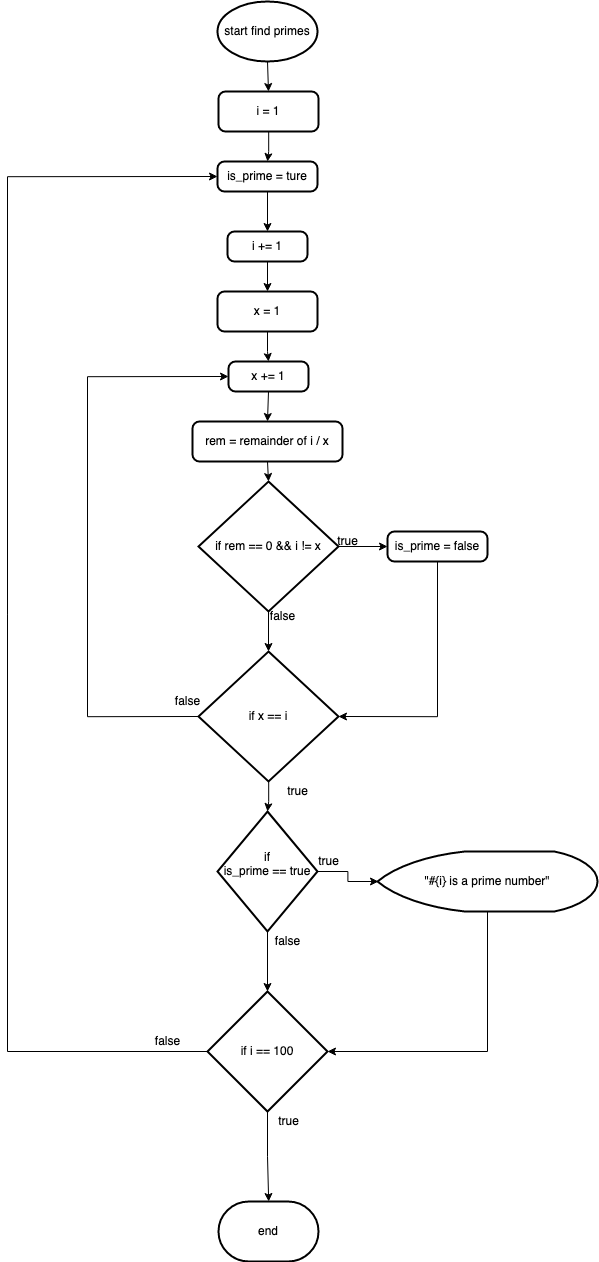

The diagram above was exported from draw.io. Its source (the exported page's mxGraphModel, read from the mxfile embedded in the PNG):
<mxGraphModel dx="3784" dy="4940" grid="0" gridSize="10" guides="1" tooltips="1" connect="1" arrows="1" fold="1" page="1" pageScale="1" pageWidth="1654" pageHeight="2336" background="none" math="0" shadow="0">
  <root>
    <mxCell id="WIyWlLk6GJQsqaUBKTNV-0" />
    <mxCell id="WIyWlLk6GJQsqaUBKTNV-1" parent="WIyWlLk6GJQsqaUBKTNV-0" />
    <mxCell id="YtPm6B2Ox0jbxqh3LsYk-19" style="edgeStyle=orthogonalEdgeStyle;rounded=0;orthogonalLoop=1;jettySize=auto;html=1;exitX=0.5;exitY=1;exitDx=0;exitDy=0;exitPerimeter=0;entryX=0.5;entryY=0;entryDx=0;entryDy=0;" edge="1" parent="WIyWlLk6GJQsqaUBKTNV-1" source="YtPm6B2Ox0jbxqh3LsYk-2" target="YtPm6B2Ox0jbxqh3LsYk-10">
      <mxGeometry relative="1" as="geometry" />
    </mxCell>
    <mxCell id="YtPm6B2Ox0jbxqh3LsYk-2" value="start find primes" style="strokeWidth=2;html=1;shape=mxgraph.flowchart.start_1;whiteSpace=wrap;" vertex="1" parent="WIyWlLk6GJQsqaUBKTNV-1">
      <mxGeometry x="798" y="-1702" width="100" height="60" as="geometry" />
    </mxCell>
    <mxCell id="YtPm6B2Ox0jbxqh3LsYk-21" style="edgeStyle=orthogonalEdgeStyle;rounded=0;orthogonalLoop=1;jettySize=auto;html=1;exitX=0.5;exitY=1;exitDx=0;exitDy=0;entryX=0.5;entryY=0;entryDx=0;entryDy=0;" edge="1" parent="WIyWlLk6GJQsqaUBKTNV-1" source="YtPm6B2Ox0jbxqh3LsYk-3" target="YtPm6B2Ox0jbxqh3LsYk-9">
      <mxGeometry relative="1" as="geometry" />
    </mxCell>
    <mxCell id="YtPm6B2Ox0jbxqh3LsYk-3" value="i += 1" style="rounded=1;whiteSpace=wrap;html=1;absoluteArcSize=1;arcSize=14;strokeWidth=2;" vertex="1" parent="WIyWlLk6GJQsqaUBKTNV-1">
      <mxGeometry x="808" y="-1472" width="80" height="30" as="geometry" />
    </mxCell>
    <mxCell id="YtPm6B2Ox0jbxqh3LsYk-27" style="edgeStyle=orthogonalEdgeStyle;rounded=0;orthogonalLoop=1;jettySize=auto;html=1;exitX=0.5;exitY=1;exitDx=0;exitDy=0;exitPerimeter=0;" edge="1" parent="WIyWlLk6GJQsqaUBKTNV-1" source="YtPm6B2Ox0jbxqh3LsYk-5">
      <mxGeometry relative="1" as="geometry">
        <mxPoint x="849" y="-1052" as="targetPoint" />
      </mxGeometry>
    </mxCell>
    <mxCell id="YtPm6B2Ox0jbxqh3LsYk-44" style="edgeStyle=orthogonalEdgeStyle;rounded=0;orthogonalLoop=1;jettySize=auto;html=1;exitX=1;exitY=0.5;exitDx=0;exitDy=0;exitPerimeter=0;entryX=0;entryY=0.5;entryDx=0;entryDy=0;" edge="1" parent="WIyWlLk6GJQsqaUBKTNV-1" source="YtPm6B2Ox0jbxqh3LsYk-5" target="YtPm6B2Ox0jbxqh3LsYk-43">
      <mxGeometry relative="1" as="geometry" />
    </mxCell>
    <mxCell id="YtPm6B2Ox0jbxqh3LsYk-5" value="if rem == 0 &amp;amp;&amp;amp; i != x" style="strokeWidth=2;html=1;shape=mxgraph.flowchart.decision;whiteSpace=wrap;" vertex="1" parent="WIyWlLk6GJQsqaUBKTNV-1">
      <mxGeometry x="779" y="-1222" width="140" height="130" as="geometry" />
    </mxCell>
    <mxCell id="YtPm6B2Ox0jbxqh3LsYk-56" style="edgeStyle=orthogonalEdgeStyle;rounded=0;orthogonalLoop=1;jettySize=auto;html=1;exitX=0;exitY=0.5;exitDx=0;exitDy=0;exitPerimeter=0;entryX=0;entryY=0.5;entryDx=0;entryDy=0;" edge="1" parent="WIyWlLk6GJQsqaUBKTNV-1" source="YtPm6B2Ox0jbxqh3LsYk-6" target="YtPm6B2Ox0jbxqh3LsYk-32">
      <mxGeometry relative="1" as="geometry">
        <Array as="points">
          <mxPoint x="588" y="-652" />
          <mxPoint x="588" y="-1527" />
        </Array>
      </mxGeometry>
    </mxCell>
    <mxCell id="YtPm6B2Ox0jbxqh3LsYk-65" style="edgeStyle=orthogonalEdgeStyle;rounded=0;orthogonalLoop=1;jettySize=auto;html=1;" edge="1" parent="WIyWlLk6GJQsqaUBKTNV-1" source="YtPm6B2Ox0jbxqh3LsYk-6" target="YtPm6B2Ox0jbxqh3LsYk-64">
      <mxGeometry relative="1" as="geometry" />
    </mxCell>
    <mxCell id="YtPm6B2Ox0jbxqh3LsYk-6" value="if i == 100" style="strokeWidth=2;html=1;shape=mxgraph.flowchart.decision;whiteSpace=wrap;" vertex="1" parent="WIyWlLk6GJQsqaUBKTNV-1">
      <mxGeometry x="788" y="-712" width="120" height="120" as="geometry" />
    </mxCell>
    <mxCell id="YtPm6B2Ox0jbxqh3LsYk-26" style="edgeStyle=orthogonalEdgeStyle;rounded=0;orthogonalLoop=1;jettySize=auto;html=1;exitX=0.5;exitY=1;exitDx=0;exitDy=0;entryX=0.5;entryY=0;entryDx=0;entryDy=0;entryPerimeter=0;" edge="1" parent="WIyWlLk6GJQsqaUBKTNV-1" source="YtPm6B2Ox0jbxqh3LsYk-7" target="YtPm6B2Ox0jbxqh3LsYk-5">
      <mxGeometry relative="1" as="geometry" />
    </mxCell>
    <mxCell id="YtPm6B2Ox0jbxqh3LsYk-7" value="rem = remainder of i / x" style="rounded=1;whiteSpace=wrap;html=1;absoluteArcSize=1;arcSize=14;strokeWidth=2;" vertex="1" parent="WIyWlLk6GJQsqaUBKTNV-1">
      <mxGeometry x="773" y="-1282" width="150" height="40" as="geometry" />
    </mxCell>
    <mxCell id="YtPm6B2Ox0jbxqh3LsYk-17" style="edgeStyle=orthogonalEdgeStyle;rounded=0;orthogonalLoop=1;jettySize=auto;html=1;exitX=0;exitY=0.5;exitDx=0;exitDy=0;exitPerimeter=0;entryX=0;entryY=0.5;entryDx=0;entryDy=0;" edge="1" parent="WIyWlLk6GJQsqaUBKTNV-1" target="YtPm6B2Ox0jbxqh3LsYk-11">
      <mxGeometry relative="1" as="geometry">
        <mxPoint x="779" y="-987" as="sourcePoint" />
        <Array as="points">
          <mxPoint x="668" y="-987" />
          <mxPoint x="668" y="-1327" />
        </Array>
      </mxGeometry>
    </mxCell>
    <mxCell id="YtPm6B2Ox0jbxqh3LsYk-52" style="edgeStyle=orthogonalEdgeStyle;rounded=0;orthogonalLoop=1;jettySize=auto;html=1;entryX=0.5;entryY=0;entryDx=0;entryDy=0;entryPerimeter=0;" edge="1" parent="WIyWlLk6GJQsqaUBKTNV-1" source="YtPm6B2Ox0jbxqh3LsYk-8" target="YtPm6B2Ox0jbxqh3LsYk-51">
      <mxGeometry relative="1" as="geometry" />
    </mxCell>
    <mxCell id="YtPm6B2Ox0jbxqh3LsYk-8" value="if x == i" style="strokeWidth=2;html=1;shape=mxgraph.flowchart.decision;whiteSpace=wrap;" vertex="1" parent="WIyWlLk6GJQsqaUBKTNV-1">
      <mxGeometry x="779" y="-1052" width="140" height="130" as="geometry" />
    </mxCell>
    <mxCell id="YtPm6B2Ox0jbxqh3LsYk-42" style="edgeStyle=orthogonalEdgeStyle;rounded=0;orthogonalLoop=1;jettySize=auto;html=1;entryX=0.5;entryY=0;entryDx=0;entryDy=0;" edge="1" parent="WIyWlLk6GJQsqaUBKTNV-1" source="YtPm6B2Ox0jbxqh3LsYk-9" target="YtPm6B2Ox0jbxqh3LsYk-11">
      <mxGeometry relative="1" as="geometry" />
    </mxCell>
    <mxCell id="YtPm6B2Ox0jbxqh3LsYk-9" value="x = 1" style="rounded=1;whiteSpace=wrap;html=1;absoluteArcSize=1;arcSize=14;strokeWidth=2;" vertex="1" parent="WIyWlLk6GJQsqaUBKTNV-1">
      <mxGeometry x="798" y="-1412" width="100" height="40" as="geometry" />
    </mxCell>
    <mxCell id="YtPm6B2Ox0jbxqh3LsYk-57" style="edgeStyle=orthogonalEdgeStyle;rounded=0;orthogonalLoop=1;jettySize=auto;html=1;entryX=0.5;entryY=0;entryDx=0;entryDy=0;" edge="1" parent="WIyWlLk6GJQsqaUBKTNV-1" source="YtPm6B2Ox0jbxqh3LsYk-10" target="YtPm6B2Ox0jbxqh3LsYk-32">
      <mxGeometry relative="1" as="geometry" />
    </mxCell>
    <mxCell id="YtPm6B2Ox0jbxqh3LsYk-10" value="i = 1" style="rounded=1;whiteSpace=wrap;html=1;absoluteArcSize=1;arcSize=14;strokeWidth=2;" vertex="1" parent="WIyWlLk6GJQsqaUBKTNV-1">
      <mxGeometry x="799" y="-1612" width="100" height="40" as="geometry" />
    </mxCell>
    <mxCell id="YtPm6B2Ox0jbxqh3LsYk-25" style="edgeStyle=orthogonalEdgeStyle;rounded=0;orthogonalLoop=1;jettySize=auto;html=1;exitX=0.5;exitY=1;exitDx=0;exitDy=0;entryX=0.5;entryY=0;entryDx=0;entryDy=0;" edge="1" parent="WIyWlLk6GJQsqaUBKTNV-1" source="YtPm6B2Ox0jbxqh3LsYk-11" target="YtPm6B2Ox0jbxqh3LsYk-7">
      <mxGeometry relative="1" as="geometry" />
    </mxCell>
    <mxCell id="YtPm6B2Ox0jbxqh3LsYk-11" value="x += 1" style="rounded=1;whiteSpace=wrap;html=1;absoluteArcSize=1;arcSize=14;strokeWidth=2;" vertex="1" parent="WIyWlLk6GJQsqaUBKTNV-1">
      <mxGeometry x="809" y="-1342" width="80" height="30" as="geometry" />
    </mxCell>
    <mxCell id="YtPm6B2Ox0jbxqh3LsYk-14" value="false" style="text;html=1;align=center;verticalAlign=middle;resizable=0;points=[];autosize=1;" vertex="1" parent="WIyWlLk6GJQsqaUBKTNV-1">
      <mxGeometry x="728" y="-672" width="40" height="20" as="geometry" />
    </mxCell>
    <mxCell id="YtPm6B2Ox0jbxqh3LsYk-18" value="false" style="text;html=1;align=center;verticalAlign=middle;resizable=0;points=[];autosize=1;" vertex="1" parent="WIyWlLk6GJQsqaUBKTNV-1">
      <mxGeometry x="748" y="-1012" width="40" height="20" as="geometry" />
    </mxCell>
    <mxCell id="YtPm6B2Ox0jbxqh3LsYk-35" style="edgeStyle=orthogonalEdgeStyle;rounded=0;orthogonalLoop=1;jettySize=auto;html=1;entryX=0;entryY=0.5;entryDx=0;entryDy=0;" edge="1" parent="WIyWlLk6GJQsqaUBKTNV-1" source="YtPm6B2Ox0jbxqh3LsYk-31">
      <mxGeometry relative="1" as="geometry">
        <mxPoint x="390" y="20" as="targetPoint" />
      </mxGeometry>
    </mxCell>
    <mxCell id="YtPm6B2Ox0jbxqh3LsYk-38" style="edgeStyle=orthogonalEdgeStyle;rounded=0;orthogonalLoop=1;jettySize=auto;html=1;exitX=0.5;exitY=1;exitDx=0;exitDy=0;entryX=0.5;entryY=0;entryDx=0;entryDy=0;" edge="1" parent="WIyWlLk6GJQsqaUBKTNV-1" source="YtPm6B2Ox0jbxqh3LsYk-32" target="YtPm6B2Ox0jbxqh3LsYk-3">
      <mxGeometry relative="1" as="geometry" />
    </mxCell>
    <mxCell id="YtPm6B2Ox0jbxqh3LsYk-32" value="is_prime = ture" style="rounded=1;whiteSpace=wrap;html=1;absoluteArcSize=1;arcSize=14;strokeWidth=2;" vertex="1" parent="WIyWlLk6GJQsqaUBKTNV-1">
      <mxGeometry x="798" y="-1542" width="100" height="30" as="geometry" />
    </mxCell>
    <mxCell id="YtPm6B2Ox0jbxqh3LsYk-45" style="edgeStyle=orthogonalEdgeStyle;rounded=0;orthogonalLoop=1;jettySize=auto;html=1;entryX=1;entryY=0.5;entryDx=0;entryDy=0;entryPerimeter=0;" edge="1" parent="WIyWlLk6GJQsqaUBKTNV-1" source="YtPm6B2Ox0jbxqh3LsYk-43">
      <mxGeometry relative="1" as="geometry">
        <mxPoint x="919" y="-987" as="targetPoint" />
        <Array as="points">
          <mxPoint x="1018" y="-987" />
        </Array>
      </mxGeometry>
    </mxCell>
    <mxCell id="YtPm6B2Ox0jbxqh3LsYk-43" value="is_prime = false" style="rounded=1;whiteSpace=wrap;html=1;absoluteArcSize=1;arcSize=14;strokeWidth=2;" vertex="1" parent="WIyWlLk6GJQsqaUBKTNV-1">
      <mxGeometry x="968" y="-1172" width="100" height="30" as="geometry" />
    </mxCell>
    <mxCell id="YtPm6B2Ox0jbxqh3LsYk-46" value="true" style="text;html=1;align=center;verticalAlign=middle;resizable=0;points=[];autosize=1;" vertex="1" parent="WIyWlLk6GJQsqaUBKTNV-1">
      <mxGeometry x="908" y="-1172" width="40" height="20" as="geometry" />
    </mxCell>
    <mxCell id="YtPm6B2Ox0jbxqh3LsYk-47" value="false" style="text;html=1;align=center;verticalAlign=middle;resizable=0;points=[];autosize=1;" vertex="1" parent="WIyWlLk6GJQsqaUBKTNV-1">
      <mxGeometry x="843" y="-1097" width="40" height="20" as="geometry" />
    </mxCell>
    <mxCell id="YtPm6B2Ox0jbxqh3LsYk-54" style="edgeStyle=orthogonalEdgeStyle;rounded=0;orthogonalLoop=1;jettySize=auto;html=1;entryX=1;entryY=0.5;entryDx=0;entryDy=0;entryPerimeter=0;" edge="1" parent="WIyWlLk6GJQsqaUBKTNV-1" target="YtPm6B2Ox0jbxqh3LsYk-6">
      <mxGeometry relative="1" as="geometry">
        <mxPoint x="1068" y="-792" as="sourcePoint" />
        <Array as="points">
          <mxPoint x="1068" y="-652" />
        </Array>
      </mxGeometry>
    </mxCell>
    <mxCell id="YtPm6B2Ox0jbxqh3LsYk-53" style="edgeStyle=orthogonalEdgeStyle;rounded=0;orthogonalLoop=1;jettySize=auto;html=1;entryX=0;entryY=0.5;entryDx=0;entryDy=0;" edge="1" parent="WIyWlLk6GJQsqaUBKTNV-1" source="YtPm6B2Ox0jbxqh3LsYk-51">
      <mxGeometry relative="1" as="geometry">
        <mxPoint x="959" y="-822" as="targetPoint" />
      </mxGeometry>
    </mxCell>
    <mxCell id="YtPm6B2Ox0jbxqh3LsYk-55" style="edgeStyle=orthogonalEdgeStyle;rounded=0;orthogonalLoop=1;jettySize=auto;html=1;entryX=0.5;entryY=0;entryDx=0;entryDy=0;entryPerimeter=0;" edge="1" parent="WIyWlLk6GJQsqaUBKTNV-1" source="YtPm6B2Ox0jbxqh3LsYk-51" target="YtPm6B2Ox0jbxqh3LsYk-6">
      <mxGeometry relative="1" as="geometry" />
    </mxCell>
    <mxCell id="YtPm6B2Ox0jbxqh3LsYk-51" value="&lt;div&gt;if &lt;br&gt;&lt;/div&gt;&lt;div&gt;is_prime == true&lt;/div&gt;&lt;div&gt;&lt;br&gt;&lt;/div&gt;" style="strokeWidth=2;html=1;shape=mxgraph.flowchart.decision;whiteSpace=wrap;" vertex="1" parent="WIyWlLk6GJQsqaUBKTNV-1">
      <mxGeometry x="798" y="-892" width="100" height="120" as="geometry" />
    </mxCell>
    <mxCell id="YtPm6B2Ox0jbxqh3LsYk-58" value="true" style="text;html=1;align=center;verticalAlign=middle;resizable=0;points=[];autosize=1;" vertex="1" parent="WIyWlLk6GJQsqaUBKTNV-1">
      <mxGeometry x="858" y="-922" width="40" height="20" as="geometry" />
    </mxCell>
    <mxCell id="YtPm6B2Ox0jbxqh3LsYk-59" value="true" style="text;html=1;align=center;verticalAlign=middle;resizable=0;points=[];autosize=1;" vertex="1" parent="WIyWlLk6GJQsqaUBKTNV-1">
      <mxGeometry x="889" y="-852" width="40" height="20" as="geometry" />
    </mxCell>
    <mxCell id="YtPm6B2Ox0jbxqh3LsYk-60" value="false" style="text;html=1;align=center;verticalAlign=middle;resizable=0;points=[];autosize=1;" vertex="1" parent="WIyWlLk6GJQsqaUBKTNV-1">
      <mxGeometry x="848" y="-772" width="40" height="20" as="geometry" />
    </mxCell>
    <mxCell id="YtPm6B2Ox0jbxqh3LsYk-61" value="true" style="text;html=1;align=center;verticalAlign=middle;resizable=0;points=[];autosize=1;" vertex="1" parent="WIyWlLk6GJQsqaUBKTNV-1">
      <mxGeometry x="849" y="-592" width="40" height="20" as="geometry" />
    </mxCell>
    <mxCell id="YtPm6B2Ox0jbxqh3LsYk-63" value="&quot;#{i} is a prime number&quot;" style="strokeWidth=2;html=1;shape=mxgraph.flowchart.display;whiteSpace=wrap;" vertex="1" parent="WIyWlLk6GJQsqaUBKTNV-1">
      <mxGeometry x="958" y="-852" width="220" height="60" as="geometry" />
    </mxCell>
    <mxCell id="YtPm6B2Ox0jbxqh3LsYk-64" value="end" style="strokeWidth=2;html=1;shape=mxgraph.flowchart.terminator;whiteSpace=wrap;" vertex="1" parent="WIyWlLk6GJQsqaUBKTNV-1">
      <mxGeometry x="799" y="-502" width="100" height="60" as="geometry" />
    </mxCell>
  </root>
</mxGraphModel>